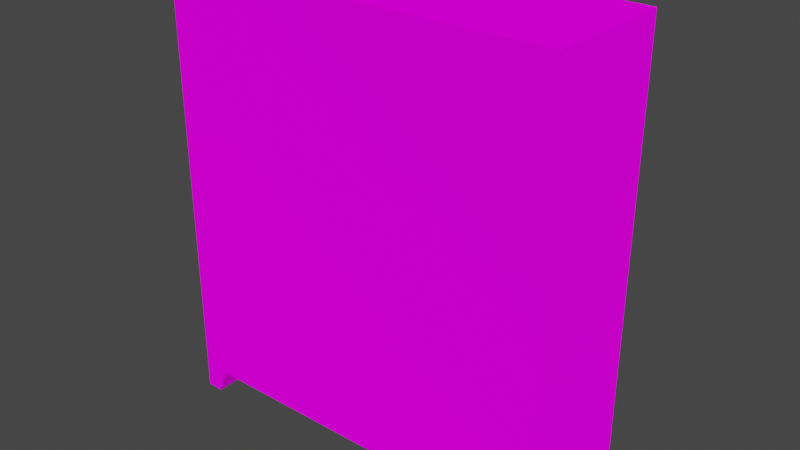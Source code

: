 # Source: Wardrobe.blend  (saved by Blender 3.6.11; exported with 4.5.12 LTS)
import bpy
from mathutils import Matrix  # noqa: F401  (used for matrix-valued properties, if any)

bpy.ops.wm.read_factory_settings(use_empty=True)
scene = bpy.context.scene
scene.name = 'Scene'

# ---- collections
col_collection = bpy.data.collections.new('Collection'); scene.collection.children.link(col_collection)

# ---- images (referenced by path relative to the original .blend; pixels are not part of the script)
import os
ASSET_DIR = os.environ.get("B2B_ASSET_DIR", "")  # directory of the original .blend (textures are referenced by path, not embedded)
HERE = os.path.dirname(os.path.abspath(__file__))  # packed textures are extracted next to this script under _unpacked/

def load_image(name, relpath, width, height, colorspace="sRGB"):
    """Load a texture the original file referenced (path relative to the .blend, or extracted next to this script)."""
    p = next((c for c in (os.path.join(HERE, relpath), os.path.join(ASSET_DIR, relpath)) if relpath and os.path.exists(c)), "")
    if p:
        img = bpy.data.images.load(p, check_existing=True)
        img.name = name
    else:  # same state as the original file: an image datablock whose file is absent (Cycles renders it pink)
        img = bpy.data.images.new(name, width, height)
        img.source = "FILE"
        img.filepath = "//" + (relpath or name)
    img.colorspace_settings.name = colorspace
    return img
img_palette_png = load_image('palette.png', 'palette.png', 1024, 1024, 'sRGB')

# ---- materials (node trees are filled in below, after node groups)
mat_material_001 = bpy.data.materials.new('Material.001')
mat_material_001.use_transparent_shadow = False

# ---- material node trees
mat_material_001.use_nodes = True; mat_material_001.node_tree.nodes.clear()
_N = mat_material_001.node_tree.nodes; _L = mat_material_001.node_tree.links
n0 = _N.new('ShaderNodeOutputMaterial'); n0.name = 'Material Output'; n0.location = (300, 300)
n1 = _N.new('ShaderNodeBsdfDiffuse'); n1.name = 'Diffuse BSDF'; n1.location = (10, 300)
n1.inputs[1].default_value = 0.5
n2 = _N.new('ShaderNodeTexImage'); n2.name = 'Image Texture'; n2.location = (-280, 280)
n2.image = img_palette_png
_L.new(n1.outputs[0], n0.inputs[0])
_L.new(n2.outputs[0], n1.inputs[0])
n0.is_active_output = True

# ---- world
world_world = bpy.data.worlds.new('World'); scene.world = world_world
world_world.use_nodes = True; world_world.node_tree.nodes.clear()
_N = world_world.node_tree.nodes; _L = world_world.node_tree.links
n0 = _N.new('ShaderNodeOutputWorld'); n0.name = 'World Output'; n0.location = (300, 300)
n1 = _N.new('ShaderNodeBackground'); n1.name = 'Background'; n1.location = (10, 300)
n1.inputs[0].default_value = (0.05088, 0.05088, 0.05088, 1.0)
_L.new(n1.outputs[0], n0.inputs[0])
n0.is_active_output = True
world_world.color = (0.05088, 0.05088, 0.05088)
world_world.use_sun_shadow = False
world_world.sun_shadow_jitter_overblur = 0.0

# ---- meshes
me_cube_004 = bpy.data.meshes.new('Cube.004')
me_cube_004.from_pydata([(0.0, 0.0, 0.1165), (0.0, 0.0, 2.0), (0.0, 0.6, 0.1165), (0.0, 0.6, 2.0), (0.9035, 0.0, 0.0), (0.9035, 0.0, 2.0), (0.9035, 0.6, 0.0), (0.9035, 0.6, 2.0), (0.8288, 0.6, 0.0), (0.8288, 0.6, 2.0), (0.8288, 0.0, 0.0), (0.8288, 0.0, 2.0), (0.7096, 0.6, 0.197), (0.779, 0.0, 2.0), (0.7096, 0.6, 1.919), (0.779, 0.0, 0.1165), (0.08806, 0.6, 0.197), (0.01868, 0.0, 2.0), (0.08806, 0.6, 1.919), (0.01868, 0.0, 0.1165), (0.01868, 0.6, 2.0), (0.779, 0.6, 2.0), (0.779, 0.6, 0.1165), (0.01868, 0.6, 0.1165), (0.04277, 0.6, 1.976), (0.7549, 0.6, 1.976), (0.7549, 0.6, 0.1405), (0.04277, 0.6, 0.1405), (0.07287, 0.5809, 1.946), (0.7248, 0.5809, 1.946), (0.7248, 0.5809, 0.1707), (0.07287, 0.5809, 0.1707), (0.0, 0.0, 2.035), (0.0, 0.6, 2.035), (0.8288, 0.6, 2.035), (0.9035, 0.6, 2.035), (0.9035, 0.0, 2.035), (0.01868, 0.0, 2.035), (0.779, 0.6, 2.035), (0.8288, 0.0, 2.035), (0.779, 0.0, 2.035), (0.01868, 0.6, 2.035)], [], [(0, 1, 3, 2), (8, 9, 7, 6), (6, 7, 5, 4), (19, 17, 1, 0), (8, 6, 4, 10), (17, 13, 40, 37), (7, 9, 34, 35), (22, 8, 10, 15), (4, 5, 11, 10), (22, 21, 9, 8), (16, 18, 14, 12), (23, 22, 15, 19), (21, 20, 41, 38), (10, 11, 13, 15), (2, 23, 19, 0), (2, 3, 20, 23), (11, 5, 36, 39), (15, 13, 17, 19), (25, 24, 20, 21), (26, 25, 21, 22), (27, 26, 22, 23), (24, 27, 23, 20), (29, 28, 24, 25), (30, 29, 25, 26), (31, 30, 26, 27), (28, 31, 27, 24), (14, 18, 28, 29), (12, 14, 29, 30), (16, 12, 30, 31), (18, 16, 31, 28), (41, 33, 32, 37), (35, 34, 39, 36), (34, 38, 40, 39), (38, 41, 37, 40), (3, 1, 32, 33), (20, 3, 33, 41), (9, 21, 38, 34), (13, 11, 39, 40), (1, 17, 37, 32), (5, 7, 35, 36)])
_uv = me_cube_004.uv_layers.new(name='UVMap')
_uv.uv.foreach_set('vector', [0.6942, 0.4196, 0.7026, 0.4196, 0.7026, 0.428, 0.6942, 0.428, 0.6942, 0.435, 0.7026, 0.435, 0.7026, 0.4364, 0.6942, 0.4364, 0.6942, 0.4364, 0.7026, 0.4364, 0.7026, 0.4449, 0.6942, 0.4449, 0.6942, 0.4532, 0.7026, 0.4532, 0.7026, 0.4533, 0.6942, 0.4533, 0.6928, 0.4364, 0.6942, 0.4364, 0.6942, 0.4449, 0.6928, 0.4449, 0.7026, 0.4532, 0.7026, 0.4467, 0.7026, 0.4467, 0.7026, 0.4532, 0.7026, 0.4364, 0.7026, 0.435, 0.7026, 0.435, 0.7026, 0.4364, 0.6923, 0.4364, 0.6928, 0.4364, 0.6928, 0.4449, 0.6923, 0.4449, 0.6942, 0.4449, 0.7026, 0.4449, 0.7026, 0.4463, 0.6942, 0.4463, 0.6942, 0.4346, 0.7026, 0.4346, 0.7026, 0.435, 0.6942, 0.435, 0.6945, 0.4287, 0.7024, 0.4287, 0.7024, 0.434, 0.6945, 0.434, 0.6859, 0.4364, 0.6923, 0.4364, 0.6923, 0.4449, 0.6859, 0.4449, 0.7026, 0.4346, 0.7026, 0.4282, 0.7026, 0.4282, 0.7026, 0.4346, 0.6942, 0.4463, 0.7026, 0.4463, 0.7026, 0.4467, 0.6942, 0.4467, 0.6858, 0.4364, 0.6859, 0.4364, 0.6859, 0.4449, 0.6858, 0.4449, 0.6942, 0.428, 0.7026, 0.428, 0.7026, 0.4282, 0.6942, 0.4282, 0.7026, 0.4463, 0.7026, 0.4449, 0.7026, 0.4449, 0.7026, 0.4463, 0.6942, 0.4467, 0.7026, 0.4467, 0.7026, 0.4532, 0.6942, 0.4532, 0.7025, 0.4344, 0.7025, 0.4284, 0.7026, 0.4282, 0.7026, 0.4346, 0.6943, 0.4344, 0.7025, 0.4344, 0.7026, 0.4346, 0.6942, 0.4346, 0.6943, 0.4284, 0.6943, 0.4344, 0.6942, 0.4346, 0.6942, 0.4282, 0.7025, 0.4284, 0.6943, 0.4284, 0.6942, 0.4282, 0.7026, 0.4282, 0.7024, 0.4341, 0.7024, 0.4286, 0.7025, 0.4284, 0.7025, 0.4344, 0.6944, 0.4341, 0.7024, 0.4341, 0.7025, 0.4344, 0.6943, 0.4344, 0.6944, 0.4286, 0.6944, 0.4341, 0.6943, 0.4344, 0.6943, 0.4284, 0.7024, 0.4286, 0.6944, 0.4286, 0.6943, 0.4284, 0.7025, 0.4284, 0.7024, 0.434, 0.7024, 0.4287, 0.7024, 0.4286, 0.7024, 0.4341, 0.6945, 0.434, 0.7024, 0.434, 0.7024, 0.4341, 0.6944, 0.4341, 0.6945, 0.4287, 0.6945, 0.434, 0.6944, 0.4341, 0.6944, 0.4286, 0.7024, 0.4287, 0.6945, 0.4287, 0.6944, 0.4286, 0.7024, 0.4286, 0.7109, 0.4364, 0.7111, 0.4364, 0.7111, 0.4449, 0.7109, 0.4449, 0.7026, 0.4364, 0.7041, 0.4364, 0.7041, 0.4449, 0.7026, 0.4449, 0.7041, 0.4364, 0.7045, 0.4364, 0.7045, 0.4449, 0.7041, 0.4449, 0.7045, 0.4364, 0.7109, 0.4364, 0.7109, 0.4449, 0.7045, 0.4449, 0.7026, 0.428, 0.7026, 0.4196, 0.7026, 0.4196, 0.7026, 0.428, 0.7026, 0.4282, 0.7026, 0.428, 0.7026, 0.428, 0.7026, 0.4282, 0.7026, 0.435, 0.7026, 0.4346, 0.7026, 0.4346, 0.7026, 0.435, 0.7026, 0.4467, 0.7026, 0.4463, 0.7026, 0.4463, 0.7026, 0.4467, 0.7026, 0.4533, 0.7026, 0.4532, 0.7026, 0.4532, 0.7026, 0.4533, 0.7026, 0.4449, 0.7026, 0.4364, 0.7026, 0.4364, 0.7026, 0.4449])
me_cube_004.materials.append(mat_material_001)
me_cube_004.update()
me_cube_005 = bpy.data.meshes.new('Cube.005')
me_cube_005.from_pydata([(0.1828, 0.6201, 1.101), (0.2096, 0.6006, 1.122), (0.1726, 0.5885, 1.122), (0.1496, 0.6201, 1.122), (0.1726, 0.6516, 1.122), (0.2096, 0.6395, 1.122), (0.193, 0.5885, 1.155), (0.156, 0.6006, 1.155), (0.156, 0.6395, 1.155), (0.193, 0.6516, 1.155), (0.2159, 0.6201, 1.155), (0.1828, 0.6201, 1.175), (0.1768, 0.6015, 1.107), (0.1986, 0.6086, 1.107), (0.1925, 0.5901, 1.119), (0.2143, 0.6201, 1.119), (0.1986, 0.6315, 1.107), (0.1633, 0.6201, 1.107), (0.1573, 0.6015, 1.119), (0.1768, 0.6386, 1.107), (0.1573, 0.6386, 1.119), (0.1925, 0.65, 1.119), (0.218, 0.6086, 1.138), (0.218, 0.6315, 1.138), (0.1828, 0.583, 1.138), (0.2046, 0.5901, 1.138), (0.1475, 0.6086, 1.138), (0.161, 0.5901, 1.138), (0.161, 0.65, 1.138), (0.1475, 0.6315, 1.138), (0.2046, 0.65, 1.138), (0.1828, 0.6571, 1.138), (0.2083, 0.6015, 1.158), (0.1731, 0.5901, 1.158), (0.1513, 0.6201, 1.158), (0.1731, 0.65, 1.158), (0.2083, 0.6386, 1.158), (0.1888, 0.6015, 1.17), (0.2023, 0.6201, 1.17), (0.167, 0.6086, 1.17), (0.167, 0.6315, 1.17), (0.1888, 0.6386, 1.17)], [], [(0, 13, 12), (1, 13, 15), (0, 12, 17), (0, 17, 19), (0, 19, 16), (1, 15, 22), (2, 14, 24), (3, 18, 26), (4, 20, 28), (5, 21, 30), (1, 22, 25), (2, 24, 27), (3, 26, 29), (4, 28, 31), (5, 30, 23), (6, 32, 37), (7, 33, 39), (8, 34, 40), (9, 35, 41), (10, 36, 38), (38, 41, 11), (38, 36, 41), (36, 9, 41), (41, 40, 11), (41, 35, 40), (35, 8, 40), (40, 39, 11), (40, 34, 39), (34, 7, 39), (39, 37, 11), (39, 33, 37), (33, 6, 37), (37, 38, 11), (37, 32, 38), (32, 10, 38), (23, 36, 10), (23, 30, 36), (30, 9, 36), (31, 35, 9), (31, 28, 35), (28, 8, 35), (29, 34, 8), (29, 26, 34), (26, 7, 34), (27, 33, 7), (27, 24, 33), (24, 6, 33), (25, 32, 6), (25, 22, 32), (22, 10, 32), (30, 31, 9), (30, 21, 31), (21, 4, 31), (28, 29, 8), (28, 20, 29), (20, 3, 29), (26, 27, 7), (26, 18, 27), (18, 2, 27), (24, 25, 6), (24, 14, 25), (14, 1, 25), (22, 23, 10), (22, 15, 23), (15, 5, 23), (16, 21, 5), (16, 19, 21), (19, 4, 21), (19, 20, 4), (19, 17, 20), (17, 3, 20), (17, 18, 3), (17, 12, 18), (12, 2, 18), (15, 16, 5), (15, 13, 16), (13, 0, 16), (12, 14, 2), (12, 13, 14), (13, 1, 14)])
me_cube_005.polygons.foreach_set('use_smooth', [True] * 80)
_uv = me_cube_005.uv_layers.new(name='UVMap')
_uv.uv.foreach_set('vector', [0.7961, 0.67, 0.7986, 0.6742, 0.7937, 0.6742, 0.801, 0.6784, 0.8034, 0.6742, 0.8059, 0.6784, 0.835, 0.67, 0.8374, 0.6742, 0.8326, 0.6742, 0.8253, 0.67, 0.8277, 0.6742, 0.8229, 0.6742, 0.8156, 0.67, 0.818, 0.6742, 0.8131, 0.6742, 0.801, 0.6784, 0.8059, 0.6784, 0.8034, 0.6826, 0.7913, 0.6784, 0.7961, 0.6784, 0.7937, 0.6826, 0.8301, 0.6784, 0.835, 0.6784, 0.8326, 0.6826, 0.8204, 0.6784, 0.8253, 0.6784, 0.8229, 0.6826, 0.8107, 0.6784, 0.8156, 0.6784, 0.8131, 0.6826, 0.801, 0.6784, 0.8034, 0.6826, 0.7986, 0.6826, 0.7913, 0.6784, 0.7937, 0.6826, 0.7888, 0.6826, 0.8301, 0.6784, 0.8326, 0.6826, 0.8277, 0.6826, 0.8204, 0.6784, 0.8229, 0.6826, 0.818, 0.6826, 0.8107, 0.6784, 0.8131, 0.6826, 0.8083, 0.6826, 0.7961, 0.6869, 0.801, 0.6869, 0.7986, 0.6911, 0.7864, 0.6869, 0.7913, 0.6869, 0.7888, 0.6911, 0.8253, 0.6869, 0.8301, 0.6869, 0.8277, 0.6911, 0.8156, 0.6869, 0.8204, 0.6869, 0.818, 0.6911, 0.8059, 0.6869, 0.8107, 0.6869, 0.8083, 0.6911, 0.8083, 0.6911, 0.8131, 0.6911, 0.8107, 0.6953, 0.8083, 0.6911, 0.8107, 0.6869, 0.8131, 0.6911, 0.8107, 0.6869, 0.8156, 0.6869, 0.8131, 0.6911, 0.818, 0.6911, 0.8229, 0.6911, 0.8204, 0.6953, 0.818, 0.6911, 0.8204, 0.6869, 0.8229, 0.6911, 0.8204, 0.6869, 0.8253, 0.6869, 0.8229, 0.6911, 0.8277, 0.6911, 0.8326, 0.6911, 0.8301, 0.6953, 0.8277, 0.6911, 0.8301, 0.6869, 0.8326, 0.6911, 0.8301, 0.6869, 0.835, 0.6869, 0.8326, 0.6911, 0.7888, 0.6911, 0.7937, 0.6911, 0.7913, 0.6953, 0.7888, 0.6911, 0.7913, 0.6869, 0.7937, 0.6911, 0.7913, 0.6869, 0.7961, 0.6869, 0.7937, 0.6911, 0.7986, 0.6911, 0.8034, 0.6911, 0.801, 0.6953, 0.7986, 0.6911, 0.801, 0.6869, 0.8034, 0.6911, 0.801, 0.6869, 0.8059, 0.6869, 0.8034, 0.6911, 0.8083, 0.6826, 0.8107, 0.6869, 0.8059, 0.6869, 0.8083, 0.6826, 0.8131, 0.6826, 0.8107, 0.6869, 0.8131, 0.6826, 0.8156, 0.6869, 0.8107, 0.6869, 0.818, 0.6826, 0.8204, 0.6869, 0.8156, 0.6869, 0.818, 0.6826, 0.8229, 0.6826, 0.8204, 0.6869, 0.8229, 0.6826, 0.8253, 0.6869, 0.8204, 0.6869, 0.8277, 0.6826, 0.8301, 0.6869, 0.8253, 0.6869, 0.8277, 0.6826, 0.8326, 0.6826, 0.8301, 0.6869, 0.8326, 0.6826, 0.835, 0.6869, 0.8301, 0.6869, 0.7888, 0.6826, 0.7913, 0.6869, 0.7864, 0.6869, 0.7888, 0.6826, 0.7937, 0.6826, 0.7913, 0.6869, 0.7937, 0.6826, 0.7961, 0.6869, 0.7913, 0.6869, 0.7986, 0.6826, 0.801, 0.6869, 0.7961, 0.6869, 0.7986, 0.6826, 0.8034, 0.6826, 0.801, 0.6869, 0.8034, 0.6826, 0.8059, 0.6869, 0.801, 0.6869, 0.8131, 0.6826, 0.818, 0.6826, 0.8156, 0.6869, 0.8131, 0.6826, 0.8156, 0.6784, 0.818, 0.6826, 0.8156, 0.6784, 0.8204, 0.6784, 0.818, 0.6826, 0.8229, 0.6826, 0.8277, 0.6826, 0.8253, 0.6869, 0.8229, 0.6826, 0.8253, 0.6784, 0.8277, 0.6826, 0.8253, 0.6784, 0.8301, 0.6784, 0.8277, 0.6826, 0.8326, 0.6826, 0.8374, 0.6826, 0.835, 0.6869, 0.8326, 0.6826, 0.835, 0.6784, 0.8374, 0.6826, 0.835, 0.6784, 0.8399, 0.6784, 0.8374, 0.6826, 0.7937, 0.6826, 0.7986, 0.6826, 0.7961, 0.6869, 0.7937, 0.6826, 0.7961, 0.6784, 0.7986, 0.6826, 0.7961, 0.6784, 0.801, 0.6784, 0.7986, 0.6826, 0.8034, 0.6826, 0.8083, 0.6826, 0.8059, 0.6869, 0.8034, 0.6826, 0.8059, 0.6784, 0.8083, 0.6826, 0.8059, 0.6784, 0.8107, 0.6784, 0.8083, 0.6826, 0.8131, 0.6742, 0.8156, 0.6784, 0.8107, 0.6784, 0.8131, 0.6742, 0.818, 0.6742, 0.8156, 0.6784, 0.818, 0.6742, 0.8204, 0.6784, 0.8156, 0.6784, 0.8229, 0.6742, 0.8253, 0.6784, 0.8204, 0.6784, 0.8229, 0.6742, 0.8277, 0.6742, 0.8253, 0.6784, 0.8277, 0.6742, 0.8301, 0.6784, 0.8253, 0.6784, 0.8326, 0.6742, 0.835, 0.6784, 0.8301, 0.6784, 0.8326, 0.6742, 0.8374, 0.6742, 0.835, 0.6784, 0.8374, 0.6742, 0.8399, 0.6784, 0.835, 0.6784, 0.8059, 0.6784, 0.8083, 0.6742, 0.8107, 0.6784, 0.8059, 0.6784, 0.8034, 0.6742, 0.8083, 0.6742, 0.8034, 0.6742, 0.8059, 0.67, 0.8083, 0.6742, 0.7937, 0.6742, 0.7961, 0.6784, 0.7913, 0.6784, 0.7937, 0.6742, 0.7986, 0.6742, 0.7961, 0.6784, 0.7986, 0.6742, 0.801, 0.6784, 0.7961, 0.6784])
me_cube_005.materials.append(mat_material_001)
me_cube_005.update()

# ---- objects
ob_handles = bpy.data.objects.new('Handles', me_cube_004)
ob_cube_001 = bpy.data.objects.new('Cube.001', me_cube_005)

# ---- transforms, parenting, visibility, modifiers, constraints
ob_handles.location = (0.0, 0.0, 0.0)
_m = ob_handles.modifiers.new('Mirror', 'MIRROR')
_m.use_clip = True
ob_cube_001.location = (0.0, 0.0, 0.0)
_m = ob_cube_001.modifiers.new('Mirror', 'MIRROR')
_m.use_clip = True

# ---- collection membership
col_collection.objects.link(ob_handles)
col_collection.objects.link(ob_cube_001)

# ---- scene / render settings (as saved in the file)
scene.frame_start = 1; scene.frame_end = 250; scene.frame_set(44)
scene.render.engine = 'BLENDER_EEVEE_NEXT'
scene.cycles.sampling_pattern = 'TABULATED_SOBOL'
scene.view_settings.view_transform = 'Filmic'
bpy.context.view_layer.update()

# ---- added for rendering (the .blend has no active camera and no usable light): camera, sun
cam_auto = bpy.data.cameras.new('AutoCamera')
cam_auto.lens = 50.0
cam_auto.sensor_width = 36.0
cam_auto.clip_end = 1000.0
ob_auto_camera = bpy.data.objects.new('AutoCamera', cam_auto)
scene.collection.objects.link(ob_auto_camera)
ob_auto_camera.location = (2.59012, -2.77959, 3.08945)
ob_auto_camera.rotation_euler = (1.09748, -7.21219e-08, 0.694738)
scene.camera = ob_auto_camera
light_auto_sun = bpy.data.lights.new('AutoSun', 'SUN')
light_auto_sun.energy = 3.0
light_auto_sun.angle = 0.0523599
ob_auto_sun = bpy.data.objects.new('AutoSun', light_auto_sun)
scene.collection.objects.link(ob_auto_sun)
ob_auto_sun.rotation_euler = (0.872665, 0.174533, 0.523599)
bpy.context.view_layer.update()
